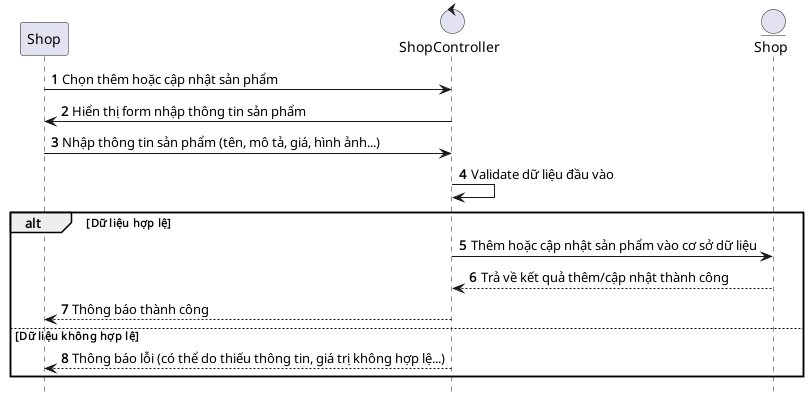

The diagram above was rendered by PlantUML. Its source (embedded in the PNG):
@startuml ManageProduct

hide footbox
autonumber
participant Shop as shop
control "ShopController" as shopController
entity "Shop" as shopEntity

shop -> shopController: Chọn thêm hoặc cập nhật sản phẩm
shopController -> shop: Hiển thị form nhập thông tin sản phẩm
shop -> shopController: Nhập thông tin sản phẩm (tên, mô tả, giá, hình ảnh...)
shopController -> shopController: Validate dữ liệu đầu vào
alt Dữ liệu hợp lệ
    shopController -> shopEntity: Thêm hoặc cập nhật sản phẩm vào cơ sở dữ liệu
    shopEntity --> shopController: Trả về kết quả thêm/cập nhật thành công
    shopController --> shop: Thông báo thành công
else Dữ liệu không hợp lệ
    shopController --> shop: Thông báo lỗi (có thể do thiếu thông tin, giá trị không hợp lệ...)
end

@enduml